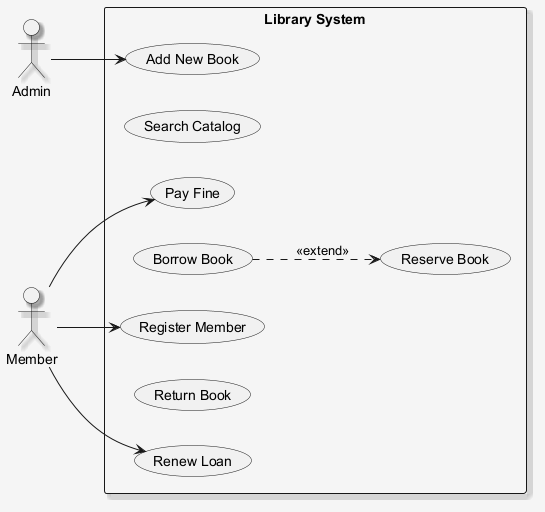

The diagram above was rendered by PlantUML. Its source (embedded in the PNG):
@startuml
skinparam shadowing false
skinparam backgroundColor #F5F5F5
skinparam shadowing true
left to right direction
actor "Admin" as A
actor "Member" as M
rectangle "Library System" {
  usecase "Add New Book" as UC_AddNewBook
  usecase "Search Catalog" as UC_SearchCatalog
  usecase "Pay Fine" as UC_PayFine
  usecase "Borrow Book" as UC_BorrowBook
  usecase "Register Member" as UC_RegisterMember
  usecase "Reserve Book" as UC_ReserveBook
  usecase "Return Book" as UC_ReturnBook
  usecase "Renew Loan" as UC_RenewLoan
}
A --> UC_AddNewBook
M --> UC_RegisterMember
M --> UC_PayFine
M --> UC_RenewLoan
UC_BorrowBook ..> UC_ReserveBook : <<extend>>
@enduml